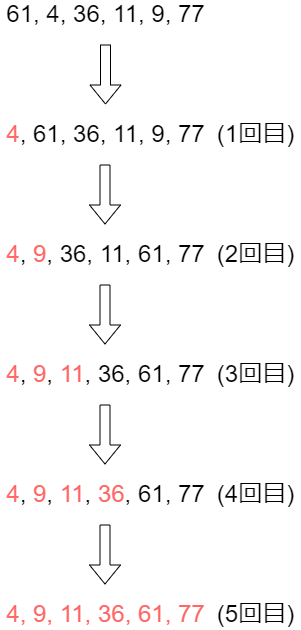

The diagram above was exported from draw.io. Its source (the exported page's mxGraphModel, read from the mxfile embedded in the PNG):
<mxGraphModel dx="1278" dy="539" grid="1" gridSize="10" guides="1" tooltips="1" connect="1" arrows="1" fold="1" page="1" pageScale="1" pageWidth="827" pageHeight="1169" math="0" shadow="0">
  <root>
    <mxCell id="0" />
    <mxCell id="1" parent="0" />
    <mxCell id="iAVP8kTSqhXZts0iHBfg-1" value="&lt;font style=&quot;font-size: 24px;&quot;&gt;&lt;font style=&quot;&quot;&gt;61, 4, 36, 11, 9, &lt;/font&gt;77&lt;/font&gt;" style="text;html=1;align=center;verticalAlign=middle;resizable=0;points=[];autosize=1;strokeColor=none;fillColor=none;" vertex="1" parent="1">
      <mxGeometry x="115" y="40" width="210" height="20" as="geometry" />
    </mxCell>
    <mxCell id="iAVP8kTSqhXZts0iHBfg-2" value="" style="shape=flexArrow;endArrow=classic;html=1;rounded=0;fontSize=24;" edge="1" parent="1">
      <mxGeometry width="50" height="50" relative="1" as="geometry">
        <mxPoint x="220" y="80" as="sourcePoint" />
        <mxPoint x="220" y="140" as="targetPoint" />
      </mxGeometry>
    </mxCell>
    <mxCell id="iAVP8kTSqhXZts0iHBfg-3" value="&lt;span style=&quot;font-size: 24px;&quot;&gt;&lt;font color=&quot;#ff6666&quot;&gt;4&lt;/font&gt;, 61, 36, 11, 9, 77&lt;/span&gt;" style="text;html=1;align=center;verticalAlign=middle;resizable=0;points=[];autosize=1;strokeColor=none;fillColor=none;" vertex="1" parent="1">
      <mxGeometry x="115" y="160" width="210" height="20" as="geometry" />
    </mxCell>
    <mxCell id="iAVP8kTSqhXZts0iHBfg-4" value="" style="shape=flexArrow;endArrow=classic;html=1;rounded=0;fontSize=24;" edge="1" parent="1">
      <mxGeometry width="50" height="50" relative="1" as="geometry">
        <mxPoint x="219.5" y="200" as="sourcePoint" />
        <mxPoint x="219.5" y="260" as="targetPoint" />
      </mxGeometry>
    </mxCell>
    <mxCell id="iAVP8kTSqhXZts0iHBfg-5" value="&lt;span style=&quot;font-size: 24px;&quot;&gt;&lt;font color=&quot;#ff6666&quot;&gt;4&lt;/font&gt;, &lt;font color=&quot;#ff6666&quot;&gt;9&lt;/font&gt;, 36, 11, 61, 77&lt;/span&gt;" style="text;html=1;align=center;verticalAlign=middle;resizable=0;points=[];autosize=1;strokeColor=none;fillColor=none;" vertex="1" parent="1">
      <mxGeometry x="115" y="280" width="210" height="20" as="geometry" />
    </mxCell>
    <mxCell id="iAVP8kTSqhXZts0iHBfg-6" value="" style="shape=flexArrow;endArrow=classic;html=1;rounded=0;fontSize=24;" edge="1" parent="1">
      <mxGeometry width="50" height="50" relative="1" as="geometry">
        <mxPoint x="219.5" y="320" as="sourcePoint" />
        <mxPoint x="219.5" y="380" as="targetPoint" />
      </mxGeometry>
    </mxCell>
    <mxCell id="iAVP8kTSqhXZts0iHBfg-7" value="&lt;span style=&quot;font-size: 24px;&quot;&gt;&lt;font color=&quot;#ff6666&quot;&gt;4&lt;/font&gt;, &lt;font color=&quot;#ff6666&quot;&gt;9&lt;/font&gt;, &lt;font color=&quot;#ff6666&quot;&gt;11&lt;/font&gt;, 36, 61, 77&lt;/span&gt;" style="text;html=1;align=center;verticalAlign=middle;resizable=0;points=[];autosize=1;strokeColor=none;fillColor=none;" vertex="1" parent="1">
      <mxGeometry x="115" y="400" width="210" height="20" as="geometry" />
    </mxCell>
    <mxCell id="iAVP8kTSqhXZts0iHBfg-8" value="" style="shape=flexArrow;endArrow=classic;html=1;rounded=0;fontSize=24;" edge="1" parent="1">
      <mxGeometry width="50" height="50" relative="1" as="geometry">
        <mxPoint x="219.5" y="440" as="sourcePoint" />
        <mxPoint x="219.5" y="500" as="targetPoint" />
      </mxGeometry>
    </mxCell>
    <mxCell id="iAVP8kTSqhXZts0iHBfg-9" value="&lt;span style=&quot;font-size: 24px;&quot;&gt;&lt;font color=&quot;#ff6666&quot;&gt;4&lt;/font&gt;, &lt;font color=&quot;#ff6666&quot;&gt;9&lt;/font&gt;, &lt;font color=&quot;#ff6666&quot;&gt;11&lt;/font&gt;, &lt;font color=&quot;#ff6666&quot;&gt;36&lt;/font&gt;, 61, 77&lt;/span&gt;" style="text;html=1;align=center;verticalAlign=middle;resizable=0;points=[];autosize=1;strokeColor=none;fillColor=none;" vertex="1" parent="1">
      <mxGeometry x="115" y="520" width="210" height="20" as="geometry" />
    </mxCell>
    <mxCell id="iAVP8kTSqhXZts0iHBfg-10" value="" style="shape=flexArrow;endArrow=classic;html=1;rounded=0;fontSize=24;" edge="1" parent="1">
      <mxGeometry width="50" height="50" relative="1" as="geometry">
        <mxPoint x="219.5" y="560" as="sourcePoint" />
        <mxPoint x="219.5" y="620" as="targetPoint" />
      </mxGeometry>
    </mxCell>
    <mxCell id="iAVP8kTSqhXZts0iHBfg-11" value="&lt;span style=&quot;font-size: 24px;&quot;&gt;&lt;font color=&quot;#ff6666&quot;&gt;4, 9, 11, 36, 61, 77&lt;/font&gt;&lt;/span&gt;" style="text;html=1;align=center;verticalAlign=middle;resizable=0;points=[];autosize=1;strokeColor=none;fillColor=none;" vertex="1" parent="1">
      <mxGeometry x="115" y="640" width="210" height="20" as="geometry" />
    </mxCell>
    <mxCell id="iAVP8kTSqhXZts0iHBfg-12" value="&lt;font color=&quot;#000000&quot;&gt;(1回目)&lt;/font&gt;" style="text;html=1;align=center;verticalAlign=middle;resizable=0;points=[];autosize=1;strokeColor=none;fillColor=none;fontSize=24;fontColor=#FF6666;" vertex="1" parent="1">
      <mxGeometry x="325" y="155" width="90" height="30" as="geometry" />
    </mxCell>
    <mxCell id="iAVP8kTSqhXZts0iHBfg-13" value="&lt;font color=&quot;#000000&quot;&gt;(2回目)&lt;/font&gt;" style="text;html=1;align=center;verticalAlign=middle;resizable=0;points=[];autosize=1;strokeColor=none;fillColor=none;fontSize=24;fontColor=#FF6666;" vertex="1" parent="1">
      <mxGeometry x="325" y="275" width="90" height="30" as="geometry" />
    </mxCell>
    <mxCell id="iAVP8kTSqhXZts0iHBfg-14" value="&lt;font color=&quot;#000000&quot;&gt;(3回目)&lt;/font&gt;" style="text;html=1;align=center;verticalAlign=middle;resizable=0;points=[];autosize=1;strokeColor=none;fillColor=none;fontSize=24;fontColor=#FF6666;" vertex="1" parent="1">
      <mxGeometry x="325" y="395" width="90" height="30" as="geometry" />
    </mxCell>
    <mxCell id="iAVP8kTSqhXZts0iHBfg-15" value="&lt;font color=&quot;#000000&quot;&gt;(4回目)&lt;/font&gt;" style="text;html=1;align=center;verticalAlign=middle;resizable=0;points=[];autosize=1;strokeColor=none;fillColor=none;fontSize=24;fontColor=#FF6666;" vertex="1" parent="1">
      <mxGeometry x="325" y="515" width="90" height="30" as="geometry" />
    </mxCell>
    <mxCell id="iAVP8kTSqhXZts0iHBfg-16" value="&lt;font color=&quot;#000000&quot;&gt;(5回目)&lt;/font&gt;" style="text;html=1;align=center;verticalAlign=middle;resizable=0;points=[];autosize=1;strokeColor=none;fillColor=none;fontSize=24;fontColor=#FF6666;" vertex="1" parent="1">
      <mxGeometry x="325" y="635" width="90" height="30" as="geometry" />
    </mxCell>
  </root>
</mxGraphModel>